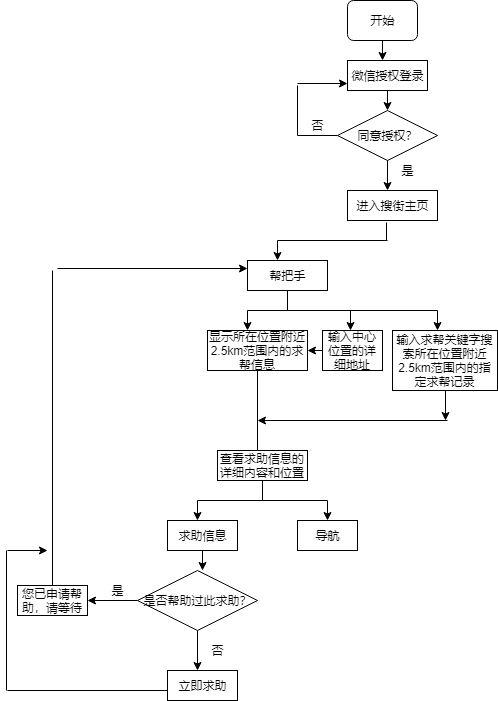

The diagram above was exported from draw.io. Its source (the exported page's mxGraphModel, read from the mxfile embedded in the PNG):
<mxGraphModel dx="1240" dy="845" grid="1" gridSize="10" guides="1" tooltips="1" connect="1" arrows="1" fold="1" page="0" pageScale="1" pageWidth="827" pageHeight="1169" math="0" shadow="0">
  <root>
    <mxCell id="0" />
    <mxCell id="1" parent="0" />
    <mxCell id="F6_3jEvzimwlvVhsBtjF-1" value="开始" style="rounded=1;whiteSpace=wrap;html=1;" vertex="1" parent="1">
      <mxGeometry x="330" y="-350" width="70" height="40" as="geometry" />
    </mxCell>
    <mxCell id="F6_3jEvzimwlvVhsBtjF-2" value="" style="endArrow=classic;html=1;exitX=0.5;exitY=1;exitDx=0;exitDy=0;" edge="1" parent="1" source="F6_3jEvzimwlvVhsBtjF-1">
      <mxGeometry width="50" height="50" relative="1" as="geometry">
        <mxPoint x="330" y="-240" as="sourcePoint" />
        <mxPoint x="365" y="-290" as="targetPoint" />
      </mxGeometry>
    </mxCell>
    <mxCell id="F6_3jEvzimwlvVhsBtjF-3" value="微信授权登录" style="rounded=0;whiteSpace=wrap;html=1;" vertex="1" parent="1">
      <mxGeometry x="330" y="-290" width="80" height="30" as="geometry" />
    </mxCell>
    <mxCell id="F6_3jEvzimwlvVhsBtjF-4" value="" style="endArrow=classic;html=1;exitX=0.5;exitY=1;exitDx=0;exitDy=0;" edge="1" parent="1" source="F6_3jEvzimwlvVhsBtjF-3">
      <mxGeometry width="50" height="50" relative="1" as="geometry">
        <mxPoint x="330" y="-190" as="sourcePoint" />
        <mxPoint x="370" y="-240" as="targetPoint" />
      </mxGeometry>
    </mxCell>
    <mxCell id="F6_3jEvzimwlvVhsBtjF-6" value="同意授权？" style="rhombus;whiteSpace=wrap;html=1;" vertex="1" parent="1">
      <mxGeometry x="320" y="-240" width="100" height="50" as="geometry" />
    </mxCell>
    <mxCell id="F6_3jEvzimwlvVhsBtjF-7" value="" style="endArrow=none;html=1;exitX=0;exitY=0.5;exitDx=0;exitDy=0;" edge="1" parent="1" source="F6_3jEvzimwlvVhsBtjF-6">
      <mxGeometry width="50" height="50" relative="1" as="geometry">
        <mxPoint x="290" y="-200" as="sourcePoint" />
        <mxPoint x="280" y="-215" as="targetPoint" />
      </mxGeometry>
    </mxCell>
    <mxCell id="F6_3jEvzimwlvVhsBtjF-9" value="" style="endArrow=none;html=1;" edge="1" parent="1">
      <mxGeometry width="50" height="50" relative="1" as="geometry">
        <mxPoint x="280" y="-215" as="sourcePoint" />
        <mxPoint x="280" y="-265" as="targetPoint" />
      </mxGeometry>
    </mxCell>
    <mxCell id="F6_3jEvzimwlvVhsBtjF-10" value="" style="endArrow=classic;html=1;entryX=0;entryY=0.75;entryDx=0;entryDy=0;" edge="1" parent="1" target="F6_3jEvzimwlvVhsBtjF-3">
      <mxGeometry width="50" height="50" relative="1" as="geometry">
        <mxPoint x="280" y="-267" as="sourcePoint" />
        <mxPoint x="240" y="-280" as="targetPoint" />
      </mxGeometry>
    </mxCell>
    <mxCell id="F6_3jEvzimwlvVhsBtjF-11" value="否" style="text;html=1;strokeColor=none;fillColor=none;align=center;verticalAlign=middle;whiteSpace=wrap;rounded=0;" vertex="1" parent="1">
      <mxGeometry x="280" y="-235" width="40" height="20" as="geometry" />
    </mxCell>
    <mxCell id="F6_3jEvzimwlvVhsBtjF-12" value="" style="endArrow=classic;html=1;exitX=0.5;exitY=1;exitDx=0;exitDy=0;" edge="1" parent="1" source="F6_3jEvzimwlvVhsBtjF-6">
      <mxGeometry width="50" height="50" relative="1" as="geometry">
        <mxPoint x="270" y="-120" as="sourcePoint" />
        <mxPoint x="370" y="-160" as="targetPoint" />
      </mxGeometry>
    </mxCell>
    <mxCell id="F6_3jEvzimwlvVhsBtjF-13" value="是" style="text;html=1;strokeColor=none;fillColor=none;align=center;verticalAlign=middle;whiteSpace=wrap;rounded=0;" vertex="1" parent="1">
      <mxGeometry x="370" y="-190" width="40" height="20" as="geometry" />
    </mxCell>
    <mxCell id="F6_3jEvzimwlvVhsBtjF-14" value="进入搜街主页" style="rounded=0;whiteSpace=wrap;html=1;" vertex="1" parent="1">
      <mxGeometry x="330" y="-160" width="90" height="30" as="geometry" />
    </mxCell>
    <mxCell id="F6_3jEvzimwlvVhsBtjF-17" value="" style="endArrow=classic;html=1;" edge="1" parent="1">
      <mxGeometry width="50" height="50" relative="1" as="geometry">
        <mxPoint x="260" y="-110" as="sourcePoint" />
        <mxPoint x="260" y="-90" as="targetPoint" />
      </mxGeometry>
    </mxCell>
    <mxCell id="F6_3jEvzimwlvVhsBtjF-18" value="帮把手" style="rounded=0;whiteSpace=wrap;html=1;" vertex="1" parent="1">
      <mxGeometry x="230" y="-90" width="80" height="30" as="geometry" />
    </mxCell>
    <mxCell id="F6_3jEvzimwlvVhsBtjF-19" value="" style="endArrow=none;html=1;entryX=0.5;entryY=1;entryDx=0;entryDy=0;" edge="1" parent="1" target="F6_3jEvzimwlvVhsBtjF-18">
      <mxGeometry width="50" height="50" relative="1" as="geometry">
        <mxPoint x="270" y="-40" as="sourcePoint" />
        <mxPoint x="280" y="-40" as="targetPoint" />
      </mxGeometry>
    </mxCell>
    <mxCell id="F6_3jEvzimwlvVhsBtjF-20" value="" style="endArrow=none;html=1;" edge="1" parent="1">
      <mxGeometry width="50" height="50" relative="1" as="geometry">
        <mxPoint x="230" y="-40" as="sourcePoint" />
        <mxPoint x="420" y="-40" as="targetPoint" />
      </mxGeometry>
    </mxCell>
    <mxCell id="F6_3jEvzimwlvVhsBtjF-21" value="" style="endArrow=classic;html=1;" edge="1" parent="1">
      <mxGeometry width="50" height="50" relative="1" as="geometry">
        <mxPoint x="230" y="-40" as="sourcePoint" />
        <mxPoint x="230" y="-20" as="targetPoint" />
      </mxGeometry>
    </mxCell>
    <mxCell id="F6_3jEvzimwlvVhsBtjF-22" value="显示所在位置附近2.5km范围内的求帮信息" style="rounded=0;whiteSpace=wrap;html=1;" vertex="1" parent="1">
      <mxGeometry x="190" y="-20" width="100" height="40" as="geometry" />
    </mxCell>
    <mxCell id="F6_3jEvzimwlvVhsBtjF-24" value="输入中心位置的详细地址" style="rounded=0;whiteSpace=wrap;html=1;" vertex="1" parent="1">
      <mxGeometry x="305" y="-20" width="60" height="40" as="geometry" />
    </mxCell>
    <mxCell id="F6_3jEvzimwlvVhsBtjF-25" value="" style="endArrow=classic;html=1;" edge="1" parent="1">
      <mxGeometry width="50" height="50" relative="1" as="geometry">
        <mxPoint x="333" y="-40" as="sourcePoint" />
        <mxPoint x="333" y="-20" as="targetPoint" />
      </mxGeometry>
    </mxCell>
    <mxCell id="F6_3jEvzimwlvVhsBtjF-26" value="" style="endArrow=classic;html=1;exitX=0;exitY=0.5;exitDx=0;exitDy=0;entryX=1;entryY=0.5;entryDx=0;entryDy=0;" edge="1" parent="1" source="F6_3jEvzimwlvVhsBtjF-24" target="F6_3jEvzimwlvVhsBtjF-22">
      <mxGeometry width="50" height="50" relative="1" as="geometry">
        <mxPoint x="290" y="160" as="sourcePoint" />
        <mxPoint x="340" y="110" as="targetPoint" />
      </mxGeometry>
    </mxCell>
    <mxCell id="F6_3jEvzimwlvVhsBtjF-27" value="" style="endArrow=classic;html=1;" edge="1" parent="1">
      <mxGeometry width="50" height="50" relative="1" as="geometry">
        <mxPoint x="420" y="-40" as="sourcePoint" />
        <mxPoint x="420" y="-20" as="targetPoint" />
      </mxGeometry>
    </mxCell>
    <mxCell id="F6_3jEvzimwlvVhsBtjF-28" value="输入求帮关键字搜索所在位置附近2.5km范围内的指定求帮记录" style="rounded=0;whiteSpace=wrap;html=1;" vertex="1" parent="1">
      <mxGeometry x="375" y="-20" width="105" height="60" as="geometry" />
    </mxCell>
    <mxCell id="F6_3jEvzimwlvVhsBtjF-30" value="" style="endArrow=none;html=1;entryX=0.5;entryY=1;entryDx=0;entryDy=0;" edge="1" parent="1" target="F6_3jEvzimwlvVhsBtjF-22">
      <mxGeometry width="50" height="50" relative="1" as="geometry">
        <mxPoint x="240" y="100" as="sourcePoint" />
        <mxPoint x="240" y="100" as="targetPoint" />
      </mxGeometry>
    </mxCell>
    <mxCell id="F6_3jEvzimwlvVhsBtjF-32" value="" style="endArrow=classic;html=1;" edge="1" parent="1">
      <mxGeometry width="50" height="50" relative="1" as="geometry">
        <mxPoint x="430" y="70" as="sourcePoint" />
        <mxPoint x="240" y="70" as="targetPoint" />
      </mxGeometry>
    </mxCell>
    <mxCell id="F6_3jEvzimwlvVhsBtjF-33" value="" style="endArrow=classic;html=1;exitX=0.5;exitY=1;exitDx=0;exitDy=0;" edge="1" parent="1" source="F6_3jEvzimwlvVhsBtjF-28">
      <mxGeometry width="50" height="50" relative="1" as="geometry">
        <mxPoint x="190" y="170" as="sourcePoint" />
        <mxPoint x="428" y="70" as="targetPoint" />
      </mxGeometry>
    </mxCell>
    <mxCell id="F6_3jEvzimwlvVhsBtjF-34" value="查看求助信息的详细内容和位置" style="rounded=0;whiteSpace=wrap;html=1;" vertex="1" parent="1">
      <mxGeometry x="200" y="100" width="90" height="30" as="geometry" />
    </mxCell>
    <mxCell id="F6_3jEvzimwlvVhsBtjF-37" value="" style="endArrow=none;html=1;exitX=0.5;exitY=1;exitDx=0;exitDy=0;" edge="1" parent="1" source="F6_3jEvzimwlvVhsBtjF-34">
      <mxGeometry width="50" height="50" relative="1" as="geometry">
        <mxPoint x="190" y="260" as="sourcePoint" />
        <mxPoint x="245" y="150" as="targetPoint" />
      </mxGeometry>
    </mxCell>
    <mxCell id="F6_3jEvzimwlvVhsBtjF-38" value="" style="endArrow=none;html=1;" edge="1" parent="1">
      <mxGeometry width="50" height="50" relative="1" as="geometry">
        <mxPoint x="180" y="150" as="sourcePoint" />
        <mxPoint x="310" y="150" as="targetPoint" />
      </mxGeometry>
    </mxCell>
    <mxCell id="F6_3jEvzimwlvVhsBtjF-39" value="" style="endArrow=classic;html=1;" edge="1" parent="1">
      <mxGeometry width="50" height="50" relative="1" as="geometry">
        <mxPoint x="180" y="150" as="sourcePoint" />
        <mxPoint x="180" y="170" as="targetPoint" />
      </mxGeometry>
    </mxCell>
    <mxCell id="F6_3jEvzimwlvVhsBtjF-41" value="" style="endArrow=classic;html=1;" edge="1" parent="1">
      <mxGeometry width="50" height="50" relative="1" as="geometry">
        <mxPoint x="310" y="150" as="sourcePoint" />
        <mxPoint x="310" y="170" as="targetPoint" />
      </mxGeometry>
    </mxCell>
    <mxCell id="F6_3jEvzimwlvVhsBtjF-42" value="导航" style="rounded=0;whiteSpace=wrap;html=1;" vertex="1" parent="1">
      <mxGeometry x="280" y="170" width="60" height="30" as="geometry" />
    </mxCell>
    <mxCell id="F6_3jEvzimwlvVhsBtjF-43" value="求助信息" style="rounded=0;whiteSpace=wrap;html=1;" vertex="1" parent="1">
      <mxGeometry x="150" y="170" width="70" height="30" as="geometry" />
    </mxCell>
    <mxCell id="F6_3jEvzimwlvVhsBtjF-44" value="" style="endArrow=classic;html=1;exitX=0.5;exitY=1;exitDx=0;exitDy=0;" edge="1" parent="1" source="F6_3jEvzimwlvVhsBtjF-43">
      <mxGeometry width="50" height="50" relative="1" as="geometry">
        <mxPoint x="150" y="270" as="sourcePoint" />
        <mxPoint x="185" y="220" as="targetPoint" />
      </mxGeometry>
    </mxCell>
    <mxCell id="F6_3jEvzimwlvVhsBtjF-45" value="立即求助" style="rounded=0;whiteSpace=wrap;html=1;" vertex="1" parent="1">
      <mxGeometry x="150" y="320" width="70" height="30" as="geometry" />
    </mxCell>
    <mxCell id="F6_3jEvzimwlvVhsBtjF-47" value="是否帮助过此求助？" style="rhombus;whiteSpace=wrap;html=1;" vertex="1" parent="1">
      <mxGeometry x="120" y="220" width="120" height="60" as="geometry" />
    </mxCell>
    <mxCell id="F6_3jEvzimwlvVhsBtjF-51" value="" style="endArrow=classic;html=1;exitX=0.5;exitY=1;exitDx=0;exitDy=0;" edge="1" parent="1" source="F6_3jEvzimwlvVhsBtjF-47">
      <mxGeometry width="50" height="50" relative="1" as="geometry">
        <mxPoint x="120" y="420" as="sourcePoint" />
        <mxPoint x="180" y="320" as="targetPoint" />
      </mxGeometry>
    </mxCell>
    <mxCell id="F6_3jEvzimwlvVhsBtjF-52" value="否" style="text;html=1;strokeColor=none;fillColor=none;align=center;verticalAlign=middle;whiteSpace=wrap;rounded=0;" vertex="1" parent="1">
      <mxGeometry x="180" y="290" width="40" height="20" as="geometry" />
    </mxCell>
    <mxCell id="F6_3jEvzimwlvVhsBtjF-53" value="" style="endArrow=classic;html=1;exitX=0;exitY=0.5;exitDx=0;exitDy=0;" edge="1" parent="1" source="F6_3jEvzimwlvVhsBtjF-47">
      <mxGeometry width="50" height="50" relative="1" as="geometry">
        <mxPoint x="120" y="420" as="sourcePoint" />
        <mxPoint x="70" y="250" as="targetPoint" />
      </mxGeometry>
    </mxCell>
    <mxCell id="F6_3jEvzimwlvVhsBtjF-54" value="是" style="text;html=1;strokeColor=none;fillColor=none;align=center;verticalAlign=middle;whiteSpace=wrap;rounded=0;" vertex="1" parent="1">
      <mxGeometry x="80" y="230" width="40" height="20" as="geometry" />
    </mxCell>
    <mxCell id="F6_3jEvzimwlvVhsBtjF-55" value="您已申请帮助，请等待" style="rounded=0;whiteSpace=wrap;html=1;" vertex="1" parent="1">
      <mxGeometry y="235" width="70" height="30" as="geometry" />
    </mxCell>
    <mxCell id="F6_3jEvzimwlvVhsBtjF-56" value="" style="endArrow=none;html=1;entryX=0.5;entryY=0;entryDx=0;entryDy=0;" edge="1" parent="1" target="F6_3jEvzimwlvVhsBtjF-55">
      <mxGeometry width="50" height="50" relative="1" as="geometry">
        <mxPoint x="35" y="-80" as="sourcePoint" />
        <mxPoint x="50" y="370" as="targetPoint" />
      </mxGeometry>
    </mxCell>
    <mxCell id="F6_3jEvzimwlvVhsBtjF-61" value="" style="endArrow=classic;html=1;entryX=0;entryY=0.25;entryDx=0;entryDy=0;" edge="1" parent="1" target="F6_3jEvzimwlvVhsBtjF-18">
      <mxGeometry width="50" height="50" relative="1" as="geometry">
        <mxPoint x="40" y="-82" as="sourcePoint" />
        <mxPoint x="160" y="-110" as="targetPoint" />
      </mxGeometry>
    </mxCell>
    <mxCell id="F6_3jEvzimwlvVhsBtjF-92" value="" style="endArrow=none;html=1;" edge="1" parent="1">
      <mxGeometry width="50" height="50" relative="1" as="geometry">
        <mxPoint x="-11" y="200" as="sourcePoint" />
        <mxPoint x="-11" y="340" as="targetPoint" />
      </mxGeometry>
    </mxCell>
    <mxCell id="F6_3jEvzimwlvVhsBtjF-93" value="" style="endArrow=classic;html=1;" edge="1" parent="1">
      <mxGeometry width="50" height="50" relative="1" as="geometry">
        <mxPoint x="-10" y="200" as="sourcePoint" />
        <mxPoint x="30" y="200" as="targetPoint" />
      </mxGeometry>
    </mxCell>
    <mxCell id="F6_3jEvzimwlvVhsBtjF-189" value="" style="endArrow=none;html=1;" edge="1" parent="1">
      <mxGeometry width="50" height="50" relative="1" as="geometry">
        <mxPoint x="150" y="340" as="sourcePoint" />
        <mxPoint x="-10" y="340" as="targetPoint" />
      </mxGeometry>
    </mxCell>
    <mxCell id="LR6OKXKmcsJZdYjlukIa-6" value="" style="endArrow=none;html=1;" edge="1" parent="1">
      <mxGeometry width="50" height="50" relative="1" as="geometry">
        <mxPoint x="260" y="-110" as="sourcePoint" />
        <mxPoint x="370" y="-110" as="targetPoint" />
      </mxGeometry>
    </mxCell>
    <mxCell id="LR6OKXKmcsJZdYjlukIa-7" value="" style="endArrow=none;html=1;exitX=0.433;exitY=1.067;exitDx=0;exitDy=0;exitPerimeter=0;" edge="1" parent="1" source="F6_3jEvzimwlvVhsBtjF-14">
      <mxGeometry width="50" height="50" relative="1" as="geometry">
        <mxPoint x="370" y="-120" as="sourcePoint" />
        <mxPoint x="369" y="-110" as="targetPoint" />
      </mxGeometry>
    </mxCell>
  </root>
</mxGraphModel>